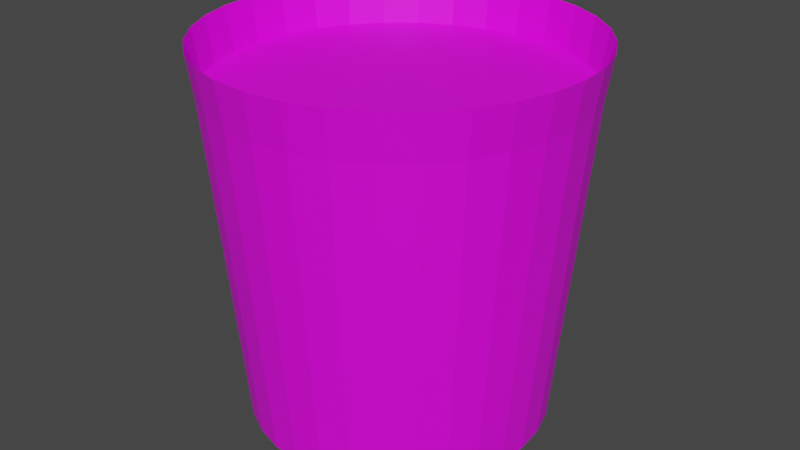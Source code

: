 # Source: Chai.blend  (saved by Blender 2.93.20; exported with 4.5.12 LTS)
import bpy
from mathutils import Matrix  # noqa: F401  (used for matrix-valued properties, if any)

bpy.ops.wm.read_factory_settings(use_empty=True)
scene = bpy.context.scene
scene.name = 'Scene'

# ---- collections
col_collection = bpy.data.collections.new('Collection'); scene.collection.children.link(col_collection)

# ---- images (referenced by path relative to the original .blend; pixels are not part of the script)
import os
ASSET_DIR = os.environ.get("B2B_ASSET_DIR", "")  # directory of the original .blend (textures are referenced by path, not embedded)
HERE = os.path.dirname(os.path.abspath(__file__))  # packed textures are extracted next to this script under _unpacked/

def load_image(name, relpath, width, height, colorspace="sRGB"):
    """Load a texture the original file referenced (path relative to the .blend, or extracted next to this script)."""
    p = next((c for c in (os.path.join(HERE, relpath), os.path.join(ASSET_DIR, relpath)) if relpath and os.path.exists(c)), "")
    if p:
        img = bpy.data.images.load(p, check_existing=True)
        img.name = name
    else:  # same state as the original file: an image datablock whose file is absent (Cycles renders it pink)
        img = bpy.data.images.new(name, width, height)
        img.source = "FILE"
        img.filepath = "//" + (relpath or name)
    img.colorspace_settings.name = colorspace
    return img
img_chai = load_image('Chai', '', 1024, 1024, 'sRGB')

# ---- materials (node trees are filled in below, after node groups)
mat_chai = bpy.data.materials.new('Chai')
mat_chai.use_transparent_shadow = False

# ---- material node trees
mat_chai.use_nodes = True; mat_chai.node_tree.nodes.clear()
_N = mat_chai.node_tree.nodes; _L = mat_chai.node_tree.links
n0 = _N.new('ShaderNodeBsdfPrincipled'); n0.name = 'Principled BSDF'; n0.location = (53, 279)
n0.distribution = 'GGX'
n0.subsurface_method = 'BURLEY'
n0.inputs[3].default_value = 1.45
n0.inputs[27].default_value = (0.0, 0.0, 0.0, 1.0)
n0.inputs[28].default_value = 1.0
n1 = _N.new('ShaderNodeOutputMaterial'); n1.name = 'Material Output'; n1.location = (343, 279)
n2 = _N.new('ShaderNodeTexImage'); n2.name = 'Image Texture'; n2.location = (-237, 254)
n2.image = img_chai
_L.new(n0.outputs[0], n1.inputs[0])
_L.new(n2.outputs[0], n0.inputs[0])
n1.is_active_output = True

# ---- world
world_world = bpy.data.worlds.new('World'); scene.world = world_world
world_world.use_nodes = True; world_world.node_tree.nodes.clear()
_N = world_world.node_tree.nodes; _L = world_world.node_tree.links
n0 = _N.new('ShaderNodeOutputWorld'); n0.name = 'World Output'; n0.location = (300, 300)
n1 = _N.new('ShaderNodeBackground'); n1.name = 'Background'; n1.location = (10, 300)
n1.inputs[0].default_value = (0.05088, 0.05088, 0.05088, 1.0)
_L.new(n1.outputs[0], n0.inputs[0])
n0.is_active_output = True
world_world.color = (0.05088, 0.05088, 0.05088)
world_world.use_sun_shadow = False
world_world.sun_shadow_jitter_overblur = 0.0

# ---- meshes
me_cylinder = bpy.data.meshes.new('Cylinder')
me_cylinder.from_pydata([(4.636e-08, 0.2859, -0.3547), (4.417e-08, 0.3547, 0.3547), (0.05577, 0.2804, -0.3547), (0.06919, 0.3479, 0.3547), (0.1094, 0.2641, -0.3547), (0.1357, 0.3277, 0.3547), (0.1588, 0.2377, -0.3547), (0.197, 0.2949, 0.3547), (0.2021, 0.2021, -0.3547), (0.2508, 0.2508, 0.3547), (0.2377, 0.1588, -0.3547), (0.2949, 0.197, 0.3547), (0.2641, 0.1094, -0.3547), (0.3277, 0.1357, 0.3547), (0.2804, 0.05577, -0.3547), (0.3479, 0.06919, 0.3547), (0.2859, -2.591e-08, -0.3547), (0.3547, -2.632e-08, 0.3547), (0.2804, -0.05577, -0.3547), (0.3479, -0.06919, 0.3547), (0.2641, -0.1094, -0.3547), (0.3277, -0.1357, 0.3547), (0.2377, -0.1588, -0.3547), (0.2949, -0.197, 0.3547), (0.2021, -0.2021, -0.3547), (0.2508, -0.2508, 0.3547), (0.1588, -0.2377, -0.3547), (0.197, -0.2949, 0.3547), (0.1094, -0.2641, -0.3547), (0.1357, -0.3277, 0.3547), (0.05577, -0.2804, -0.3547), (0.06919, -0.3479, 0.3547), (2.136e-08, -0.2859, -0.3547), (1.317e-08, -0.3547, 0.3547), (-0.05577, -0.2804, -0.3547), (-0.06919, -0.3479, 0.3547), (-0.1094, -0.2641, -0.3547), (-0.1357, -0.3277, 0.3547), (-0.1588, -0.2377, -0.3547), (-0.197, -0.2949, 0.3547), (-0.2021, -0.2021, -0.3547), (-0.2508, -0.2508, 0.3547), (-0.2377, -0.1588, -0.3547), (-0.2949, -0.197, 0.3547), (-0.2641, -0.1094, -0.3547), (-0.3277, -0.1357, 0.3547), (-0.2804, -0.05577, -0.3547), (-0.3479, -0.06919, 0.3547), (-0.2859, -1.001e-08, -0.3547), (-0.3547, -6.589e-09, 0.3547), (-0.2804, 0.05577, -0.3547), (-0.3479, 0.06919, 0.3547), (-0.2641, 0.1094, -0.3547), (-0.3277, 0.1357, 0.3547), (-0.2377, 0.1588, -0.3547), (-0.2949, 0.197, 0.3547), (-0.2021, 0.2021, -0.3547), (-0.2508, 0.2508, 0.3547), (-0.1588, 0.2377, -0.3547), (-0.197, 0.2949, 0.3547), (-0.1094, 0.2641, -0.3547), (-0.1357, 0.3277, 0.3547), (-0.05577, 0.2804, -0.3547), (-0.06919, 0.3479, 0.3547), (4.456e-08, 0.3426, 0.2705), (0.06684, 0.336, 0.2705), (0.1311, 0.3165, 0.2705), (0.1903, 0.2849, 0.2705), (0.2422, 0.2422, 0.2705), (0.2849, 0.1903, 0.2705), (0.3165, 0.1311, 0.2705), (0.336, 0.06684, 0.2705), (0.3426, -2.625e-08, 0.2705), (0.336, -0.06684, 0.2705), (0.3165, -0.1311, 0.2705), (0.2849, -0.1903, 0.2705), (0.2422, -0.2422, 0.2705), (0.1903, -0.2849, 0.2705), (0.1311, -0.3165, 0.2705), (0.06684, -0.336, 0.2705), (1.461e-08, -0.3426, 0.2705), (-0.06684, -0.336, 0.2705), (-0.1311, -0.3165, 0.2705), (-0.1903, -0.2849, 0.2705), (-0.2422, -0.2422, 0.2705), (-0.2849, -0.1903, 0.2705), (-0.3165, -0.1311, 0.2705), (-0.336, -0.06684, 0.2705), (-0.3426, -7.189e-09, 0.2705), (-0.336, 0.06684, 0.2705), (-0.3165, 0.1311, 0.2705), (-0.2849, 0.1903, 0.2705), (-0.2422, 0.2422, 0.2705), (-0.1903, 0.2849, 0.2705), (-0.1311, 0.3165, 0.2705), (-0.06684, 0.336, 0.2705)], [], [(64, 1, 3, 65), (65, 3, 5, 66), (66, 5, 7, 67), (67, 7, 9, 68), (68, 9, 11, 69), (69, 11, 13, 70), (70, 13, 15, 71), (71, 15, 17, 72), (72, 17, 19, 73), (73, 19, 21, 74), (74, 21, 23, 75), (75, 23, 25, 76), (76, 25, 27, 77), (77, 27, 29, 78), (78, 29, 31, 79), (79, 31, 33, 80), (80, 33, 35, 81), (81, 35, 37, 82), (82, 37, 39, 83), (83, 39, 41, 84), (84, 41, 43, 85), (85, 43, 45, 86), (86, 45, 47, 87), (87, 47, 49, 88), (88, 49, 51, 89), (89, 51, 53, 90), (90, 53, 55, 91), (91, 55, 57, 92), (92, 57, 59, 93), (93, 59, 61, 94), (62, 95, 64, 0), (94, 61, 63, 95), (95, 63, 1, 64), (0, 2, 4, 6, 8, 10, 12, 14, 16, 18, 20, 22, 24, 26, 28, 30, 32, 34, 36, 38, 40, 42, 44, 46, 48, 50, 52, 54, 56, 58, 60, 62), (60, 94, 95, 62), (58, 93, 94, 60), (56, 92, 93, 58), (54, 91, 92, 56), (52, 90, 91, 54), (50, 89, 90, 52), (48, 88, 89, 50), (46, 87, 88, 48), (44, 86, 87, 46), (42, 85, 86, 44), (40, 84, 85, 42), (38, 83, 84, 40), (36, 82, 83, 38), (34, 81, 82, 36), (32, 80, 81, 34), (30, 79, 80, 32), (28, 78, 79, 30), (26, 77, 78, 28), (24, 76, 77, 26), (22, 75, 76, 24), (20, 74, 75, 22), (18, 73, 74, 20), (16, 72, 73, 18), (14, 71, 72, 16), (12, 70, 71, 14), (10, 69, 70, 12), (8, 68, 69, 10), (6, 67, 68, 8), (4, 66, 67, 6), (2, 65, 66, 4), (0, 64, 65, 2), (64, 95, 94, 93, 92, 91, 90, 89, 88, 87, 86, 85, 84, 83, 82, 81, 80, 79, 78, 77, 76, 75, 74, 73, 72, 71, 70, 69, 68, 67, 66, 65)])
_uv = me_cylinder.uv_layers.new(name='UVMap')
_uv.uv.foreach_set('vector', [0.5111, 0.04903, 0.5097, 0.0004703, 0.5486, 0.0, 0.5487, 0.04857, 0.5487, 0.04857, 0.5486, 0.0, 0.5884, 0.0004703, 0.5871, 0.04903, 0.5871, 0.04903, 0.5884, 0.0004703, 0.6273, 0.001863, 0.6247, 0.05037, 0.6247, 0.05037, 0.6273, 0.001863, 0.664, 0.004125, 0.6602, 0.05256, 0.6602, 0.05256, 0.664, 0.004125, 0.697, 0.007169, 0.6921, 0.0555, 0.6921, 0.0555, 0.697, 0.007169, 0.7251, 0.01088, 0.7192, 0.05908, 0.3944, 0.4714, 0.3896, 0.423, 0.4178, 0.42, 0.4216, 0.4684, 0.4216, 0.4684, 0.4178, 0.42, 0.4508, 0.4177, 0.4535, 0.4662, 0.4535, 0.4662, 0.4508, 0.4177, 0.4876, 0.4163, 0.489, 0.4649, 0.489, 0.4649, 0.4876, 0.4163, 0.5265, 0.4159, 0.5266, 0.4644, 0.5266, 0.4644, 0.5265, 0.4159, 0.5663, 0.4163, 0.565, 0.4649, 0.565, 0.4649, 0.5663, 0.4163, 0.6052, 0.4177, 0.6026, 0.4662, 0.6026, 0.4662, 0.6052, 0.4177, 0.6419, 0.42, 0.6381, 0.4684, 0.6381, 0.4684, 0.6419, 0.42, 0.6749, 0.423, 0.6699, 0.4714, 0.7283, 0.05123, 0.7251, 0.002759, 0.7618, 0.0009316, 0.7638, 0.04947, 0.7638, 0.04947, 0.7618, 0.0009316, 0.8007, 0.0, 0.8014, 0.04857, 0.8014, 0.04857, 0.8007, 0.0, 0.8405, 0.0, 0.8398, 0.04857, 0.8398, 0.04857, 0.8405, 0.0, 0.8794, 0.0009316, 0.8774, 0.04947, 0.8774, 0.04947, 0.8794, 0.0009316, 0.9161, 0.002759, 0.9129, 0.05123, 0.3019, 0.7467, 0.3074, 0.795, 0.2744, 0.7984, 0.27, 0.75, 0.27, 0.75, 0.2744, 0.7984, 0.2378, 0.8011, 0.2346, 0.7526, 0.2346, 0.7526, 0.2378, 0.8011, 0.1988, 0.803, 0.197, 0.7544, 0.197, 0.7544, 0.1988, 0.803, 0.1591, 0.8039, 0.1586, 0.7554, 0.1586, 0.7554, 0.1591, 0.8039, 0.1202, 0.8039, 0.121, 0.7554, 0.121, 0.7554, 0.1202, 0.8039, 0.08341, 0.803, 0.08551, 0.7544, 0.08551, 0.7544, 0.08341, 0.803, 0.05033, 0.8011, 0.05354, 0.7526, 0.05354, 0.7526, 0.05033, 0.8011, 0.02216, 0.7984, 0.02634, 0.75, 0.02634, 0.75, 0.02216, 0.7984, 0.0, 0.795, 0.004932, 0.7467, 0.3952, 0.05908, 0.3896, 0.01088, 0.4118, 0.007169, 0.4165, 0.0555, 0.4165, 0.0555, 0.4118, 0.007169, 0.4399, 0.004125, 0.4437, 0.05256, 0.4867, 0.4086, 0.4756, 0.05037, 0.5111, 0.04903, 0.5163, 0.4075, 0.4437, 0.05256, 0.4399, 0.004125, 0.473, 0.001863, 0.4756, 0.05037, 0.4756, 0.05037, 0.473, 0.001863, 0.5097, 0.0004703, 0.5111, 0.04903, 0.7604, 0.4344, 0.79, 0.4221, 0.8214, 0.4159, 0.8535, 0.4159, 0.8849, 0.4221, 0.9144, 0.4344, 0.9411, 0.4522, 0.9637, 0.4748, 0.9815, 0.5014, 0.9938, 0.531, 1.0, 0.5624, 1.0, 0.5944, 0.9938, 0.6258, 0.9815, 0.6554, 0.9637, 0.6821, 0.9411, 0.7047, 0.9144, 0.7225, 0.8849, 0.7347, 0.8535, 0.741, 0.8214, 0.741, 0.79, 0.7347, 0.7604, 0.7225, 0.7338, 0.7047, 0.7112, 0.6821, 0.6934, 0.6554, 0.6811, 0.6258, 0.6749, 0.5944, 0.6749, 0.5624, 0.6811, 0.531, 0.6934, 0.5014, 0.7112, 0.4748, 0.7338, 0.4522, 0.46, 0.4104, 0.4437, 0.05256, 0.4756, 0.05037, 0.4867, 0.4086, 0.4374, 0.4129, 0.4165, 0.0555, 0.4437, 0.05256, 0.46, 0.4104, 0.4195, 0.4159, 0.3952, 0.05908, 0.4165, 0.0555, 0.4374, 0.4129, 0.04286, 0.3924, 0.02634, 0.75, 0.004932, 0.7467, 0.025, 0.3896, 0.06556, 0.3946, 0.05354, 0.7526, 0.02634, 0.75, 0.04286, 0.3924, 0.09222, 0.3961, 0.08551, 0.7544, 0.05354, 0.7526, 0.06556, 0.3946, 0.1218, 0.3969, 0.121, 0.7554, 0.08551, 0.7544, 0.09222, 0.3961, 0.1532, 0.3969, 0.1586, 0.7554, 0.121, 0.7554, 0.1218, 0.3969, 0.1853, 0.3961, 0.197, 0.7544, 0.1586, 0.7554, 0.1532, 0.3969, 0.2166, 0.3946, 0.2346, 0.7526, 0.197, 0.7544, 0.1853, 0.3961, 0.2462, 0.3924, 0.27, 0.75, 0.2346, 0.7526, 0.2166, 0.3946, 0.2727, 0.3896, 0.3019, 0.7467, 0.27, 0.75, 0.2462, 0.3924, 0.868, 0.4078, 0.8774, 0.04947, 0.9129, 0.05123, 0.8976, 0.4093, 0.8366, 0.4071, 0.8398, 0.04857, 0.8774, 0.04947, 0.868, 0.4078, 0.8046, 0.4071, 0.8014, 0.04857, 0.8398, 0.04857, 0.8366, 0.4071, 0.7732, 0.4078, 0.7638, 0.04947, 0.8014, 0.04857, 0.8046, 0.4071, 0.7436, 0.4093, 0.7283, 0.05123, 0.7638, 0.04947, 0.7732, 0.4078, 0.6185, 0.8263, 0.6381, 0.4684, 0.6699, 0.4714, 0.6451, 0.8288, 0.589, 0.8245, 0.6026, 0.4662, 0.6381, 0.4684, 0.6185, 0.8263, 0.5576, 0.8234, 0.565, 0.4649, 0.6026, 0.4662, 0.589, 0.8245, 0.5256, 0.823, 0.5266, 0.4644, 0.565, 0.4649, 0.5576, 0.8234, 0.4942, 0.8234, 0.489, 0.4649, 0.5266, 0.4644, 0.5256, 0.823, 0.4646, 0.8245, 0.4535, 0.4662, 0.489, 0.4649, 0.4942, 0.8234, 0.4379, 0.8263, 0.4216, 0.4684, 0.4535, 0.4662, 0.4646, 0.8245, 0.4152, 0.8288, 0.3944, 0.4714, 0.4216, 0.4684, 0.4379, 0.8263, 0.6673, 0.4129, 0.6921, 0.0555, 0.7192, 0.05908, 0.6899, 0.4159, 0.6407, 0.4104, 0.6602, 0.05256, 0.6921, 0.0555, 0.6673, 0.4129, 0.6111, 0.4086, 0.6247, 0.05037, 0.6602, 0.05256, 0.6407, 0.4104, 0.5797, 0.4075, 0.5871, 0.04903, 0.6247, 0.05037, 0.6111, 0.4086, 0.5477, 0.4071, 0.5487, 0.04857, 0.5871, 0.04903, 0.5797, 0.4075, 0.5163, 0.4075, 0.5111, 0.04903, 0.5487, 0.04857, 0.5477, 0.4071, 0.138, 0.3822, 0.1025, 0.3675, 0.07063, 0.3461, 0.04349, 0.319, 0.02217, 0.2871, 0.007487, 0.2516, 0.0, 0.214, 2.98e-08, 0.1756, 0.007487, 0.138, 0.02217, 0.1025, 0.04349, 0.07063, 0.07063, 0.04349, 0.1025, 0.02217, 0.138, 0.007487, 0.1756, 0.0, 0.214, 5.96e-08, 0.2516, 0.007487, 0.2871, 0.02217, 0.319, 0.04349, 0.3461, 0.07063, 0.3675, 0.1025, 0.3822, 0.138, 0.3896, 0.1756, 0.3896, 0.214, 0.3822, 0.2516, 0.3675, 0.2871, 0.3461, 0.319, 0.319, 0.3461, 0.2871, 0.3675, 0.2516, 0.3822, 0.214, 0.3896, 0.1756, 0.3896])
me_cylinder.materials.append(mat_chai)
me_cylinder.use_remesh_fix_poles = True
me_cylinder.use_remesh_preserve_attributes = False
me_cylinder.update()

# ---- objects
ob_cylinder = bpy.data.objects.new('Cylinder', me_cylinder)

# ---- transforms, parenting, visibility, modifiers, constraints
ob_cylinder.location = (0.0, 0.0, 0.0)

# ---- collection membership
col_collection.objects.link(ob_cylinder)

# ---- scene / render settings (as saved in the file)
scene.frame_start = 1; scene.frame_end = 250; scene.frame_set(1)
scene.render.engine = 'BLENDER_EEVEE_NEXT'
scene.cycles.use_denoising = False
scene.cycles.samples = 128
scene.cycles.sampling_pattern = 'TABULATED_SOBOL'
scene.cycles.use_adaptive_sampling = False
scene.cycles.use_light_tree = False
scene.view_settings.view_transform = 'Filmic'
bpy.context.view_layer.update()

# ---- added for rendering (the .blend has no active camera and no usable light): camera, sun
cam_auto = bpy.data.cameras.new('AutoCamera')
cam_auto.lens = 50.0
cam_auto.sensor_width = 36.0
cam_auto.clip_end = 1000.0
ob_auto_camera = bpy.data.objects.new('AutoCamera', cam_auto)
scene.collection.objects.link(ob_auto_camera)
ob_auto_camera.location = (1.13673, -1.36407, 0.909381)
ob_auto_camera.rotation_euler = (1.09748, -7.21219e-08, 0.694738)
scene.camera = ob_auto_camera
light_auto_sun = bpy.data.lights.new('AutoSun', 'SUN')
light_auto_sun.energy = 3.0
light_auto_sun.angle = 0.0523599
ob_auto_sun = bpy.data.objects.new('AutoSun', light_auto_sun)
scene.collection.objects.link(ob_auto_sun)
ob_auto_sun.rotation_euler = (0.872665, 0.174533, 0.523599)
bpy.context.view_layer.update()
